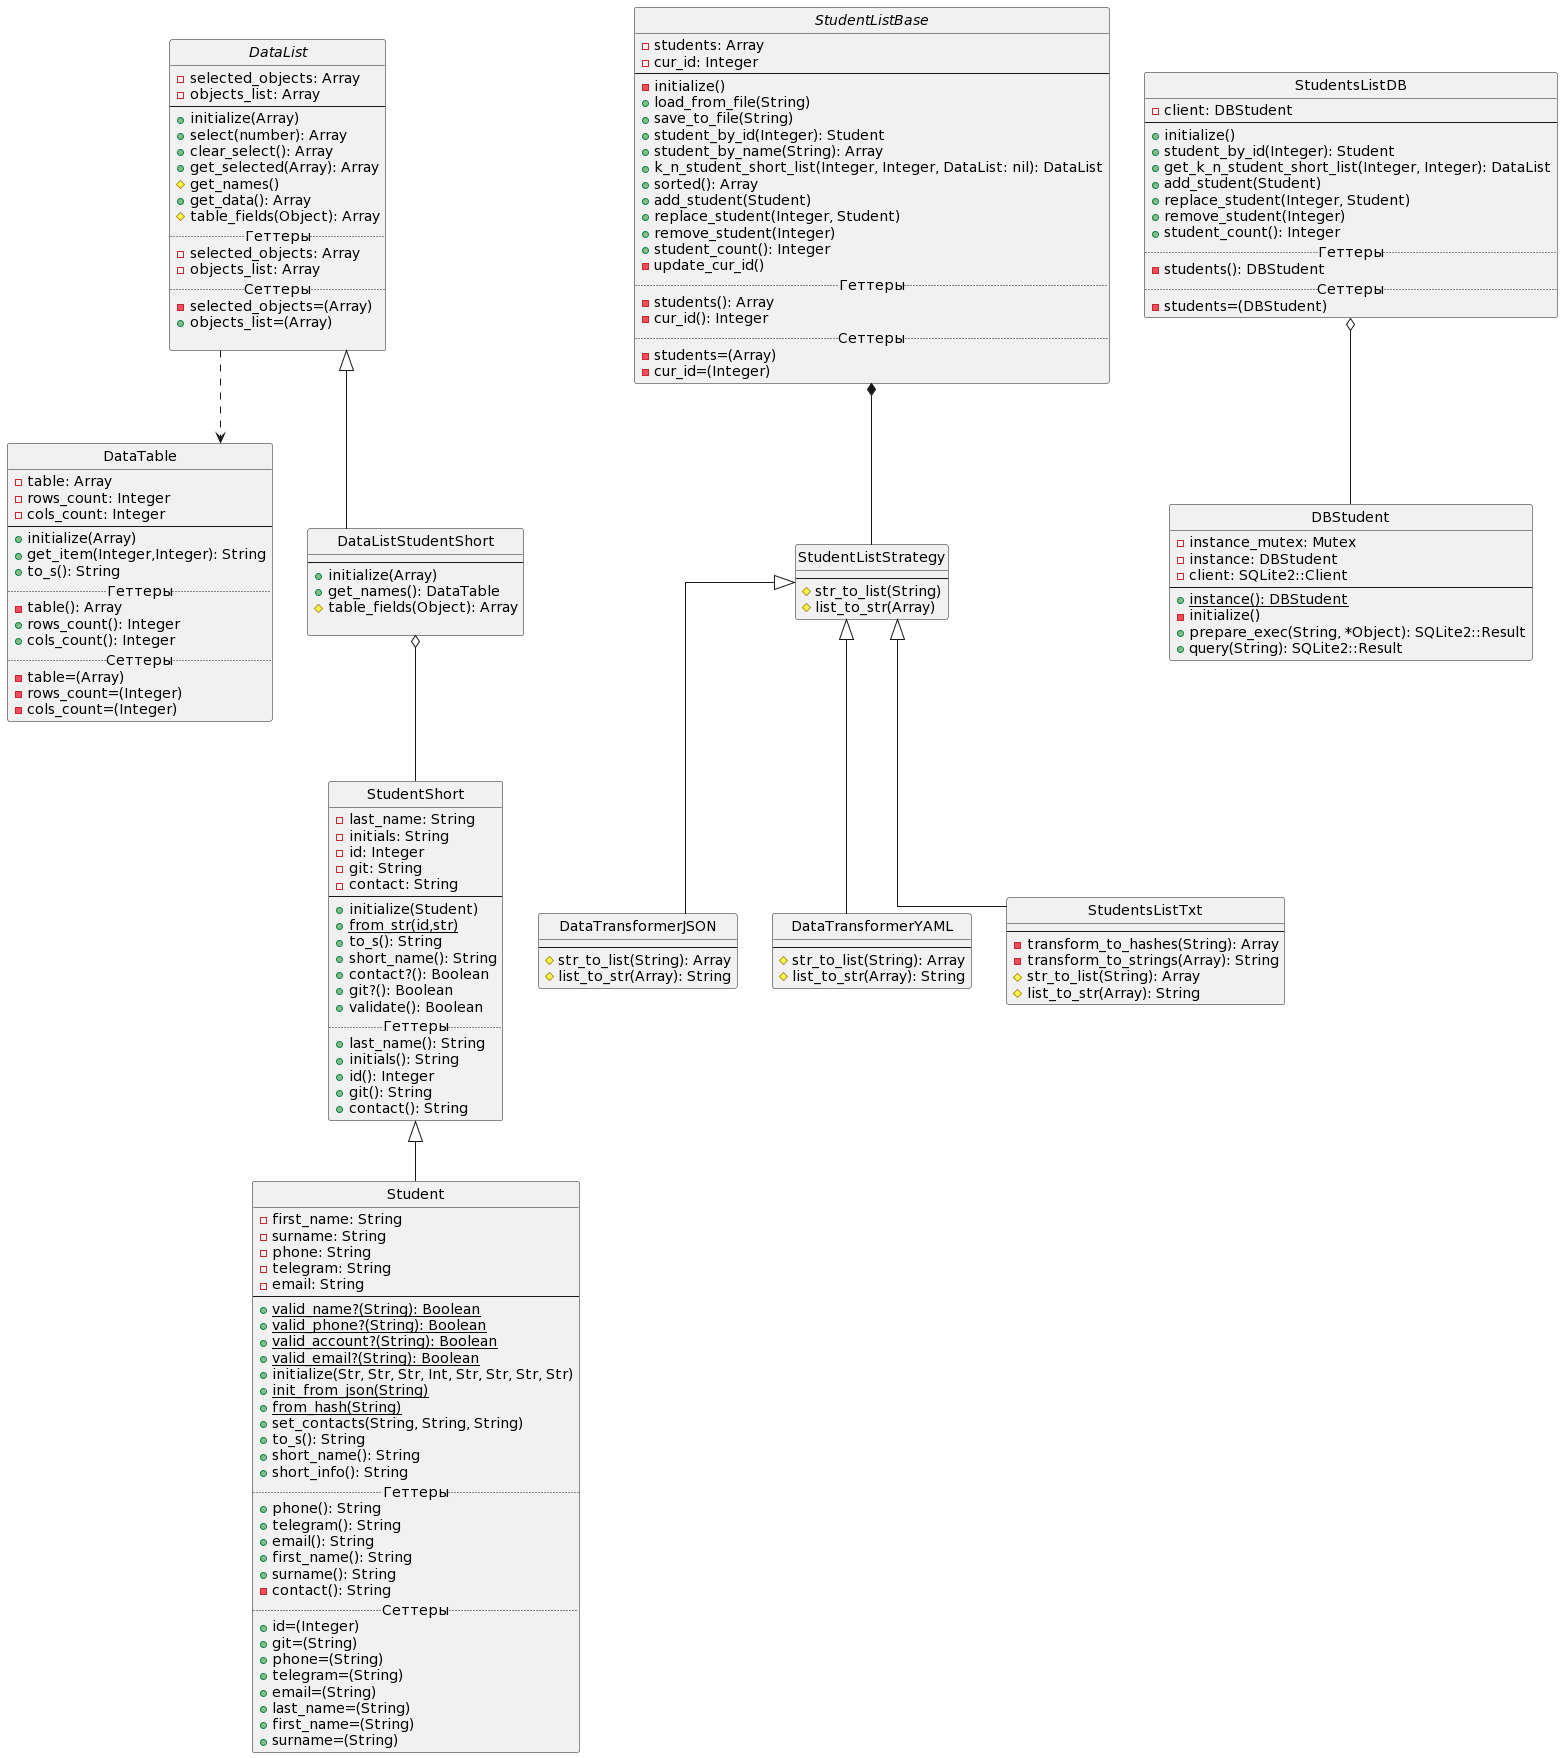

The diagram above was rendered by PlantUML. Its source (embedded in the PNG):
@startuml
'https://plantuml.com/class-diagram
 hide circle
 skinparam linetype ortho

class StudentShort
{
    -last_name: String
    -initials: String
    -id: Integer
    -git: String
    -contact: String
--
    +initialize(Student)
    +{static}from_str(id,str)
    +to_s(): String
    +short_name(): String
    +contact?(): Boolean
    +git?(): Boolean
    +validate(): Boolean
.. Геттеры ..
    +last_name(): String
    +initials(): String
    +id(): Integer
    +git(): String
    +contact(): String
}

class Student extends StudentShort {
    -first_name: String
    -surname: String
    -phone: String
    -telegram: String
    -email: String
--
    +{static}valid_name?(String): Boolean
    +{static}valid_phone?(String): Boolean
    +{static}valid_account?(String): Boolean
    +{static}valid_email?(String): Boolean
    +initialize(Str, Str, Str, Int, Str, Str, Str, Str)
    +{static}init_from_json(String)
    +{static}from_hash(String)
    +set_contacts(String, String, String)
    +to_s(): String
    +short_name(): String
    +short_info(): String
    .. Геттеры ..
    +phone(): String
    +telegram(): String
    +email(): String
    +first_name(): String
    +surname(): String
    -contact(): String
    .. Сеттеры ..
    +id=(Integer)
    +git=(String)
    +phone=(String)
    +telegram=(String)
    +email=(String)
    +last_name=(String)
    +first_name=(String)
    +surname=(String)
}

abstract class DataList
{
    -selected_objects: Array
    -objects_list: Array
--
    +initialize(Array)
    +select(number): Array
    +clear_select(): Array
    +get_selected(Array): Array
    #get_names()
    +get_data(): Array
    #table_fields(Object): Array
    ..Геттеры..
    -selected_objects: Array
    -objects_list: Array
    ..Сеттеры..
    -selected_objects=(Array)
    +objects_list=(Array)

}
class DataTable
{
    -table: Array
    -rows_count: Integer
    -cols_count: Integer
--
    +initialize(Array)
    +get_item(Integer,Integer): String
    +to_s(): String
    ..Геттеры..
    -table(): Array
    +rows_count(): Integer
    +cols_count(): Integer
    ..Сеттеры..
    -table=(Array)
    -rows_count=(Integer)
    -cols_count=(Integer)
}

class DataListStudentShort extends DataList{
     --
     +initialize(Array)
     +get_names(): DataTable
    #table_fields(Object): Array

 }


abstract class StudentListBase {
     -students: Array
     -cur_id: Integer
     --
     -initialize()
     +load_from_file(String)
     +save_to_file(String)
     +student_by_id(Integer): Student
     +student_by_name(String): Array
     +k_n_student_short_list(Integer, Integer, DataList: nil): DataList
     +sorted(): Array
     +add_student(Student)
     +replace_student(Integer, Student)
     +remove_student(Integer)
     +student_count(): Integer
     -update_cur_id()
     .. Геттеры ..
     -students(): Array
     -cur_id(): Integer
     .. Сеттеры ..
     -students=(Array)
     -cur_id=(Integer)
 }

class StudentListStrategy {
    --
    #str_to_list(String)
    #list_to_str(Array)
}

class DataTransformerJSON extends StudentListStrategy {
    --
    #str_to_list(String): Array
    #list_to_str(Array): String
}

class DataTransformerYAML extends StudentListStrategy {
    --
    #str_to_list(String): Array
    #list_to_str(Array): String
}

 class StudentsListTxt extends StudentListStrategy {
     --
     -transform_to_hashes(String): Array
     -transform_to_strings(Array): String
     #str_to_list(String): Array
     #list_to_str(Array): String
 }
class DBStudent{
     -instance_mutex: Mutex
     -instance: DBStudent
     -client: SQLite2::Client
     --
     +{static}instance(): DBStudent
     -initialize()
     +prepare_exec(String, *Object): SQLite2::Result
     +query(String): SQLite2::Result
 }
class StudentsListDB {
     -client: DBStudent
     --
     +initialize()
     +student_by_id(Integer): Student
     +get_k_n_student_short_list(Integer, Integer): DataList
     +add_student(Student)
     +replace_student(Integer, Student)
     +remove_student(Integer)
     +student_count(): Integer
     .. Геттеры ..
     -students(): DBStudent
     .. Сеттеры ..
     -students=(DBStudent)
 }
DataList ..> DataTable
StudentListBase *-- StudentListStrategy
DataListStudentShort o-- StudentShort
StudentsListDB o-- DBStudent
@enduml